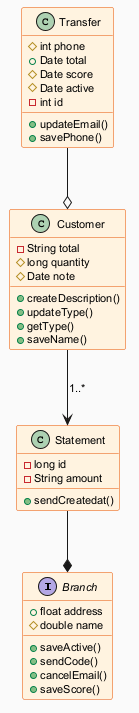

The diagram above was rendered by PlantUML. Its source (embedded in the PNG):
@startuml
skinparam backgroundColor #FAFAFA
skinparam classBackgroundColor #FFF3E0
skinparam classBorderColor #E65100
skinparam defaultFontSize 11
interface Branch {
  +float address
  #double name
  +saveActive()
  +sendCode()
  +cancelEmail()
  +saveScore()
}
class Transfer {
  #int phone
  +Date total
  #Date score
  #Date active
  -int id
  +updateEmail()
  +savePhone()
}
class Statement {
  -long id
  -String amount
  +sendCreatedat()
}
class Customer {
  -String total
  #long quantity
  #Date note
  +createDescription()
  +updateType()
  +getType()
  +saveName()
}
Customer --> Statement : "1..*"
Transfer --o Customer
Statement --* Branch
@enduml